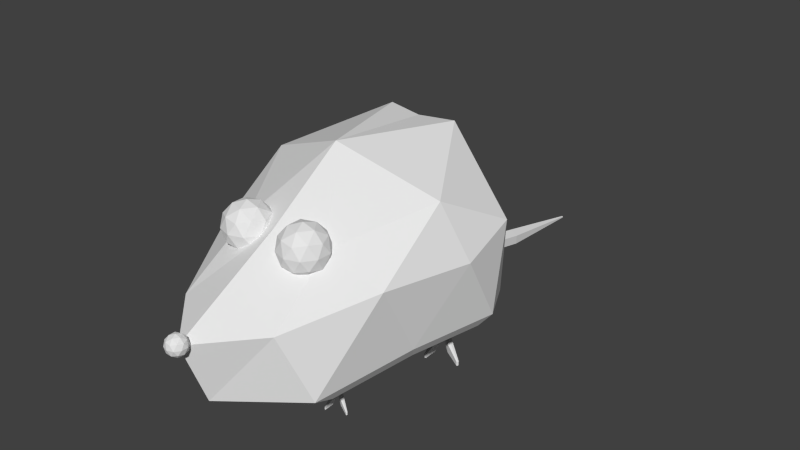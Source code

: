 # Source: Rat_2.blend  (saved by Blender 2.76.0; exported with 4.5.12 LTS)
import bpy
from mathutils import Matrix  # noqa: F401  (used for matrix-valued properties, if any)

bpy.ops.wm.read_factory_settings(use_empty=True)
scene = bpy.context.scene
scene.name = 'Scene'

# ---- collections
col_collection_1 = bpy.data.collections.new('Collection 1'); scene.collection.children.link(col_collection_1)

# ---- materials (node trees are filled in below, after node groups)
mat_material_001 = bpy.data.materials.new('Material.001')
mat_material_001.alpha_threshold = 0.0
mat_material_001.use_transparent_shadow = False
mat_material_001.roughness = 0.5

# ---- material node trees

# ---- world
world_world = bpy.data.worlds.new('World'); scene.world = world_world
world_world.color = (0.05088, 0.05088, 0.05088)
world_world.use_sun_shadow = False
world_world.sun_shadow_jitter_overblur = 0.0
world_world.cycles.sampling_method = 'MANUAL'
world_world.cycles.sample_map_resolution = 256

# ---- meshes
me_icosphere_001 = bpy.data.meshes.new('Icosphere.001')
me_icosphere_001.from_pydata([(0.1944, -0.1064, 0.07536), (0.1944, -0.09753, 0.2294), (0.2125, -0.1165, 0.07467), (0.2199, -0.1123, 0.2294), (0.2125, -0.1374, 0.07467), (0.2199, -0.1417, 0.2294), (0.1944, -0.1478, 0.07467), (0.1944, -0.1564, 0.2294), (0.1764, -0.1374, 0.07467), (0.1689, -0.1417, 0.2294), (0.1764, -0.1165, 0.07467), (0.1689, -0.1123, 0.2294), (0.278, -0.596, 0.615), (0.279, 0.86, 0.7274), (0.6178, 0.3117, 0.7002), (0.4924, 0.06184, 0.3117), (0.5997, 0.533, 0.321), (0.3871, -0.4793, 0.267), (0.4799, 0.7656, 0.3066), (0.5036, -0.1582, 0.7163), (0.6015, 0.6145, 0.7994), (0.2485, -0.2344, 0.8686), (0.4944, 0.2403, 0.9989), (0.195, 0.7316, 1.154), (0.4572, 0.09791, 0.2473), (0.5466, 0.4908, 0.2551), (0.3693, -0.3534, 0.2101), (0.4467, 0.6849, 0.2431), (0.405, 0.1508, 0.2114), (0.4709, 0.4399, 0.2171), (0.3404, -0.1813, 0.184), (0.3974, 0.5827, 0.2083), (-0.278, -0.596, 0.615), (-0.279, 0.86, 0.7274), (-0.6178, 0.3117, 0.7002), (0.0, 0.1074, 1.2), (-0.4924, 0.06184, 0.3117), (-0.5997, 0.533, 0.321), (0.0, -0.7432, 0.2452), (-0.3871, -0.4793, 0.267), (-0.4799, 0.7656, 0.3066), (0.0, 0.9041, 0.2768), (-0.5036, -0.1582, 0.7163), (-0.6015, 0.6145, 0.7994), (-0.2485, -0.2344, 0.8686), (-0.4944, 0.2403, 0.9989), (-0.195, 0.7316, 1.154), (-0.0289, -0.8548, 0.5755), (0.0, 0.1074, 1.2), (0.0, -0.7432, 0.2452), (0.0, -0.3011, 0.9182), (0.0, 0.86, 0.7048), (0.0, 0.1182, 1.187), (0.0, 0.9122, 0.2611), (0.0, 0.6994, 1.145), (-0.4572, 0.09791, 0.2473), (-0.5466, 0.4908, 0.2551), (0.0, -0.5735, 0.1919), (-0.3693, -0.3534, 0.2101), (-0.4467, 0.6849, 0.2431), (0.0, 0.8004, 0.2183), (0.0, 0.8072, 0.2052), (-0.405, 0.1508, 0.2114), (-0.4709, 0.4399, 0.2171), (0.0, -0.3432, 0.1706), (-0.3404, -0.1813, 0.184), (-0.3974, 0.5827, 0.2083), (0.0, 0.6677, 0.19), (0.0, 0.6726, 0.1804), (0.193, -0.1128, 0.06307), (0.2119, -0.119, 0.05051), (0.2125, -0.1374, 0.04305), (0.1944, -0.1478, 0.04305), (0.1764, -0.1374, 0.04305), (0.1758, -0.119, 0.05051), (0.2034, -0.1426, 0.07467), (0.2072, -0.1491, 0.2294), (0.2034, -0.1426, 0.04305), (0.2125, -0.127, 0.07467), (0.2199, -0.127, 0.2294), (0.2123, -0.1278, 0.04563), (0.1854, -0.1426, 0.07467), (0.1817, -0.1491, 0.2294), (0.1854, -0.1426, 0.04305), (0.1764, -0.127, 0.07467), (0.1689, -0.127, 0.2294), (0.1762, -0.1278, 0.04563), (0.2473, -0.1471, 0.03661), (0.2473, -0.1575, 0.03661), (0.2473, -0.1471, 0.004983), (0.2473, -0.1575, 0.004983), (0.2383, -0.1627, 0.03661), (0.2383, -0.1627, 0.004983), (0.2986, -0.1823, 0.006328), (0.2986, -0.1871, 0.006328), (0.2986, -0.1823, -0.008163), (0.2986, -0.1871, -0.008163), (0.2945, -0.1895, 0.006328), (0.2945, -0.1895, -0.008163), (0.2034, -0.1807, 0.03607), (0.1944, -0.1859, 0.03607), (0.2034, -0.1807, 0.004449), (0.1944, -0.1859, 0.004449), (0.1854, -0.1807, 0.03607), (0.1854, -0.1807, 0.004449), (0.198, -0.2238, 0.009597), (0.1944, -0.2259, 0.009597), (0.198, -0.2238, -0.00285), (0.1944, -0.2259, -0.00285), (0.1909, -0.2238, 0.009597), (0.1909, -0.2238, -0.00285), (0.1549, -0.1731, 0.05377), (0.1458, -0.1679, 0.05377), (0.1549, -0.1731, 0.02214), (0.1458, -0.1679, 0.02214), (0.1458, -0.1575, 0.05377), (0.1458, -0.1575, 0.02214), (0.1549, -0.1731, 0.05377), (0.1458, -0.1679, 0.05377), (0.1549, -0.1731, 0.02214), (0.1458, -0.1679, 0.02214), (0.1458, -0.1575, 0.05377), (0.1458, -0.1575, 0.02214), (0.108, -0.1977, 0.005494), (0.1049, -0.1959, 0.005494), (0.108, -0.1977, -0.005399), (0.1049, -0.1959, -0.005399), (0.1049, -0.1924, 0.005494), (0.1049, -0.1924, -0.005399), (-0.1878, -0.1144, 0.07536), (-0.1878, -0.1055, 0.2294), (-0.1697, -0.1246, 0.07467), (-0.1623, -0.1203, 0.2294), (-0.1697, -0.1454, 0.07467), (-0.1623, -0.1497, 0.2294), (-0.1878, -0.1558, 0.07467), (-0.1878, -0.1644, 0.2294), (-0.2058, -0.1454, 0.07467), (-0.2133, -0.1497, 0.2294), (-0.2058, -0.1246, 0.07467), (-0.2133, -0.1203, 0.2294), (-0.1892, -0.1208, 0.06307), (-0.1703, -0.127, 0.05051), (-0.1697, -0.1454, 0.04305), (-0.1878, -0.1558, 0.04305), (-0.2058, -0.1454, 0.04305), (-0.2064, -0.127, 0.05051), (-0.1788, -0.1506, 0.07467), (-0.175, -0.1571, 0.2294), (-0.1788, -0.1506, 0.04305), (-0.1697, -0.135, 0.07467), (-0.1623, -0.135, 0.2294), (-0.1699, -0.1358, 0.04563), (-0.1968, -0.1506, 0.07467), (-0.2005, -0.1571, 0.2294), (-0.1968, -0.1506, 0.04305), (-0.2058, -0.135, 0.07467), (-0.2133, -0.135, 0.2294), (-0.206, -0.1358, 0.04563), (-0.1349, -0.1551, 0.03661), (-0.1349, -0.1655, 0.03661), (-0.1349, -0.1551, 0.004983), (-0.1349, -0.1655, 0.004983), (-0.1439, -0.1707, 0.03661), (-0.1439, -0.1707, 0.004983), (-0.08361, -0.1903, 0.006328), (-0.08361, -0.1951, 0.006328), (-0.08361, -0.1903, -0.008163), (-0.08361, -0.1951, -0.008163), (-0.08774, -0.1975, 0.006328), (-0.08774, -0.1975, -0.008163), (-0.1788, -0.1887, 0.03607), (-0.1878, -0.1939, 0.03607), (-0.1788, -0.1887, 0.004449), (-0.1878, -0.1939, 0.004449), (-0.1968, -0.1887, 0.03607), (-0.1968, -0.1887, 0.004449), (-0.1842, -0.2319, 0.009597), (-0.1878, -0.2339, 0.009597), (-0.1842, -0.2319, -0.00285), (-0.1878, -0.2339, -0.00285), (-0.1913, -0.2319, 0.009597), (-0.1913, -0.2319, -0.00285), (-0.2273, -0.1811, 0.05377), (-0.2364, -0.1759, 0.05377), (-0.2273, -0.1811, 0.02214), (-0.2364, -0.1759, 0.02214), (-0.2364, -0.1655, 0.05377), (-0.2364, -0.1655, 0.02214), (-0.2273, -0.1811, 0.05377), (-0.2364, -0.1759, 0.05377), (-0.2273, -0.1811, 0.02214), (-0.2364, -0.1759, 0.02214), (-0.2364, -0.1655, 0.05377), (-0.2364, -0.1655, 0.02214), (-0.2742, -0.2057, 0.005494), (-0.2773, -0.2039, 0.005494), (-0.2742, -0.2057, -0.005399), (-0.2773, -0.2039, -0.005399), (-0.2773, -0.2004, 0.005494), (-0.2773, -0.2004, -0.005399), (0.2993, 0.5764, 0.1346), (0.2993, 0.5901, 0.3739), (0.3274, 0.5606, 0.1335), (0.3389, 0.5672, 0.3739), (0.3274, 0.5282, 0.1335), (0.3389, 0.5215, 0.3739), (0.2993, 0.512, 0.1335), (0.2993, 0.4987, 0.3739), (0.2713, 0.5282, 0.1335), (0.2597, 0.5215, 0.3739), (0.2713, 0.5606, 0.1335), (0.2597, 0.5672, 0.3739), (0.2971, 0.5664, 0.1155), (0.3265, 0.5567, 0.09598), (0.3274, 0.5282, 0.0844), (0.2993, 0.512, 0.0844), (0.2713, 0.5282, 0.0844), (0.2705, 0.5567, 0.09598), (0.3134, 0.5201, 0.1335), (0.3191, 0.5101, 0.3739), (0.3134, 0.5201, 0.0844), (0.3274, 0.5444, 0.1335), (0.3389, 0.5444, 0.3739), (0.3271, 0.543, 0.08841), (0.2853, 0.5201, 0.1335), (0.2795, 0.5101, 0.3739), (0.2853, 0.5201, 0.0844), (0.2713, 0.5444, 0.1335), (0.2597, 0.5444, 0.3739), (0.271, 0.543, 0.08841), (0.3815, 0.5132, 0.0744), (0.3815, 0.497, 0.0744), (0.3815, 0.5132, 0.02529), (0.3815, 0.497, 0.02529), (0.3674, 0.4889, 0.0744), (0.3674, 0.4889, 0.02529), (0.4611, 0.4584, 0.02738), (0.4611, 0.451, 0.02738), (0.4611, 0.4584, 0.004872), (0.4611, 0.451, 0.004872), (0.4547, 0.4473, 0.02738), (0.4547, 0.4473, 0.004872), (0.3134, 0.4609, 0.07357), (0.2993, 0.4529, 0.07357), (0.3134, 0.4609, 0.02446), (0.2993, 0.4529, 0.02446), (0.2853, 0.4609, 0.07357), (0.2853, 0.4609, 0.02446), (0.3049, 0.3939, 0.03245), (0.2993, 0.3908, 0.03245), (0.3049, 0.3939, 0.01312), (0.2993, 0.3908, 0.01312), (0.2938, 0.3939, 0.03245), (0.2938, 0.3939, 0.01312), (0.2379, 0.4727, 0.101), (0.2239, 0.4808, 0.101), (0.2379, 0.4727, 0.05193), (0.2239, 0.4808, 0.05193), (0.2239, 0.497, 0.101), (0.2239, 0.497, 0.05193), (0.2379, 0.4727, 0.101), (0.2239, 0.4808, 0.101), (0.2379, 0.4727, 0.05193), (0.2239, 0.4808, 0.05193), (0.2239, 0.497, 0.101), (0.2239, 0.497, 0.05193), (0.1652, 0.4345, 0.02608), (0.1604, 0.4373, 0.02608), (0.1652, 0.4345, 0.009164), (0.1604, 0.4373, 0.009164), (0.1604, 0.4428, 0.02608), (0.1604, 0.4428, 0.009164), (-0.2943, 0.564, 0.1346), (-0.2942, 0.5777, 0.3739), (-0.2661, 0.5481, 0.1335), (-0.2546, 0.5548, 0.3739), (-0.2661, 0.5158, 0.1335), (-0.2546, 0.5091, 0.3739), (-0.2942, 0.4996, 0.1335), (-0.2942, 0.4862, 0.3739), (-0.3222, 0.5158, 0.1335), (-0.3338, 0.5091, 0.3739), (-0.3222, 0.5481, 0.1335), (-0.3338, 0.5548, 0.3739), (-0.2964, 0.554, 0.1155), (-0.267, 0.5443, 0.09598), (-0.2661, 0.5158, 0.0844), (-0.2942, 0.4996, 0.0844), (-0.3222, 0.5158, 0.0844), (-0.3231, 0.5443, 0.09598), (-0.2802, 0.5077, 0.1335), (-0.2744, 0.4977, 0.3739), (-0.2802, 0.5077, 0.0844), (-0.2661, 0.5319, 0.1335), (-0.2546, 0.5319, 0.3739), (-0.2664, 0.5306, 0.08841), (-0.3082, 0.5077, 0.1335), (-0.314, 0.4977, 0.3739), (-0.3082, 0.5077, 0.0844), (-0.3222, 0.5319, 0.1335), (-0.3338, 0.5319, 0.3739), (-0.3225, 0.5306, 0.08841), (-0.2121, 0.5007, 0.0744), (-0.2121, 0.4845, 0.0744), (-0.2121, 0.5007, 0.02529), (-0.2121, 0.4845, 0.02529), (-0.2261, 0.4764, 0.0744), (-0.2261, 0.4764, 0.02529), (-0.1324, 0.446, 0.02738), (-0.1324, 0.4385, 0.02738), (-0.1324, 0.446, 0.004872), (-0.1324, 0.4385, 0.004872), (-0.1388, 0.4348, 0.02738), (-0.1388, 0.4348, 0.004872), (-0.2802, 0.4485, 0.07357), (-0.2942, 0.4404, 0.07357), (-0.2802, 0.4485, 0.02446), (-0.2942, 0.4404, 0.02446), (-0.3082, 0.4485, 0.07357), (-0.3082, 0.4485, 0.02446), (-0.2887, 0.3815, 0.03245), (-0.2942, 0.3783, 0.03245), (-0.2887, 0.3815, 0.01312), (-0.2942, 0.3783, 0.01312), (-0.2997, 0.3815, 0.03245), (-0.2997, 0.3815, 0.01312), (-0.3556, 0.4603, 0.101), (-0.3696, 0.4684, 0.101), (-0.3556, 0.4603, 0.05193), (-0.3696, 0.4684, 0.05193), (-0.3696, 0.4846, 0.101), (-0.3696, 0.4846, 0.05193), (-0.3556, 0.4603, 0.101), (-0.3696, 0.4684, 0.101), (-0.3556, 0.4603, 0.05193), (-0.3696, 0.4684, 0.05193), (-0.3696, 0.4846, 0.101), (-0.3696, 0.4846, 0.05193), (-0.4283, 0.4221, 0.02608), (-0.4332, 0.4248, 0.02608), (-0.4283, 0.4221, 0.009164), (-0.4332, 0.4248, 0.009164), (-0.4332, 0.4304, 0.02608), (-0.4332, 0.4304, 0.009164), (0.1712, -0.292, 0.7473), (0.2632, -0.3588, 0.8176), (0.1361, -0.4001, 0.8176), (0.05754, -0.292, 0.8176), (0.1361, -0.1839, 0.8176), (0.2632, -0.2252, 0.8176), (0.2064, -0.4001, 0.9313), (0.07925, -0.3588, 0.9313), (0.07925, -0.2252, 0.9313), (0.2064, -0.1839, 0.9313), (0.2849, -0.292, 0.9313), (0.1712, -0.292, 1.002), (0.1506, -0.3556, 0.7663), (0.2253, -0.3313, 0.7663), (0.2046, -0.3949, 0.8076), (0.2794, -0.292, 0.8076), (0.2253, -0.2527, 0.7663), (0.1044, -0.292, 0.7663), (0.08375, -0.3556, 0.8076), (0.1506, -0.2285, 0.7663), (0.08375, -0.2285, 0.8076), (0.2046, -0.1892, 0.8076), (0.2921, -0.3313, 0.8745), (0.2921, -0.2527, 0.8745), (0.1712, -0.4191, 0.8745), (0.2459, -0.3949, 0.8745), (0.05034, -0.3313, 0.8745), (0.09651, -0.3949, 0.8745), (0.09651, -0.1892, 0.8745), (0.05034, -0.2527, 0.8745), (0.2459, -0.1892, 0.8745), (0.1712, -0.1649, 0.8745), (0.2587, -0.3556, 0.9413), (0.1378, -0.3949, 0.9413), (0.0631, -0.292, 0.9413), (0.1378, -0.1892, 0.9413), (0.2587, -0.2285, 0.9413), (0.1919, -0.3556, 0.9826), (0.2381, -0.292, 0.9826), (0.1172, -0.3313, 0.9826), (0.1172, -0.2527, 0.9826), (0.1919, -0.2285, 0.9826), (-0.1732, -0.292, 0.7473), (-0.08125, -0.3588, 0.8176), (-0.2084, -0.4001, 0.8176), (-0.2869, -0.292, 0.8176), (-0.2084, -0.1839, 0.8176), (-0.08125, -0.2252, 0.8176), (-0.1381, -0.4001, 0.9313), (-0.2652, -0.3588, 0.9313), (-0.2652, -0.2252, 0.9313), (-0.1381, -0.1839, 0.9313), (-0.05954, -0.292, 0.9313), (-0.1732, -0.292, 1.002), (-0.1939, -0.3556, 0.7663), (-0.1192, -0.3313, 0.7663), (-0.1398, -0.3949, 0.8076), (-0.0651, -0.292, 0.8076), (-0.1192, -0.2527, 0.7663), (-0.2401, -0.292, 0.7663), (-0.2607, -0.3556, 0.8076), (-0.1939, -0.2285, 0.7663), (-0.2607, -0.2285, 0.8076), (-0.1398, -0.1892, 0.8076), (-0.05234, -0.3313, 0.8745), (-0.05234, -0.2527, 0.8745), (-0.1732, -0.4191, 0.8745), (-0.09851, -0.3949, 0.8745), (-0.2941, -0.3313, 0.8745), (-0.2479, -0.3949, 0.8745), (-0.2479, -0.1892, 0.8745), (-0.2941, -0.2527, 0.8745), (-0.09851, -0.1892, 0.8745), (-0.1732, -0.1649, 0.8745), (-0.08575, -0.3556, 0.9413), (-0.2066, -0.3949, 0.9413), (-0.2814, -0.292, 0.9413), (-0.2066, -0.1892, 0.9413), (-0.08575, -0.2285, 0.9413), (-0.1526, -0.3556, 0.9826), (-0.1064, -0.292, 0.9826), (-0.2273, -0.3313, 0.9826), (-0.2273, -0.2527, 0.9826), (-0.1526, -0.2285, 0.9826), (-0.01549, -0.8714, 0.5394), (0.02431, -0.9003, 0.5698), (-0.0307, -0.9182, 0.5698), (-0.06469, -0.8714, 0.5698), (-0.0307, -0.8246, 0.5698), (0.02431, -0.8424, 0.5698), (-0.0002899, -0.9182, 0.619), (-0.0553, -0.9003, 0.619), (-0.0553, -0.8424, 0.619), (-0.0002899, -0.8246, 0.619), (0.03371, -0.8714, 0.619), (-0.01549, -0.8714, 0.6494), (-0.02443, -0.8989, 0.5476), (0.007903, -0.8884, 0.5476), (-0.001034, -0.9159, 0.5655), (0.0313, -0.8714, 0.5655), (0.007903, -0.8544, 0.5476), (-0.04441, -0.8714, 0.5476), (-0.05335, -0.8989, 0.5655), (-0.02443, -0.8439, 0.5476), (-0.05335, -0.8439, 0.5655), (-0.001034, -0.8269, 0.5655), (0.03682, -0.8884, 0.5944), (0.03682, -0.8544, 0.5944), (-0.01549, -0.9264, 0.5944), (0.01684, -0.9159, 0.5944), (-0.06781, -0.8884, 0.5944), (-0.04783, -0.9159, 0.5944), (-0.04783, -0.8269, 0.5944), (-0.06781, -0.8544, 0.5944), (0.01684, -0.8269, 0.5944), (-0.01549, -0.8164, 0.5944), (0.02236, -0.8989, 0.6233), (-0.02995, -0.9159, 0.6233), (-0.06228, -0.8714, 0.6233), (-0.02995, -0.8269, 0.6233), (0.02236, -0.8439, 0.6233), (-0.006557, -0.8989, 0.6412), (0.01343, -0.8714, 0.6412), (-0.03889, -0.8884, 0.6412), (-0.03889, -0.8544, 0.6412), (-0.006557, -0.8439, 0.6412), (0.09728, 1.478, 0.1465), (0.05414, 1.478, 0.1216), (0.05414, 0.8443, 0.2273), (0.05414, 1.215, 0.1776), (0.136, 0.8443, 0.2745), (0.09728, 1.215, 0.2025), (0.136, 0.8443, 0.369), (0.09728, 1.215, 0.2523), (0.05414, 0.8443, 0.4162), (0.05414, 1.215, 0.2772), (-0.02767, 0.8443, 0.369), (0.01101, 1.215, 0.2523), (-0.02767, 0.8443, 0.2745), (0.01101, 1.215, 0.2025), (0.09728, 1.478, 0.1963), (0.05414, 1.478, 0.2212), (0.01101, 1.478, 0.1963), (0.01101, 1.478, 0.1465), (0.0588, 2.04, 0.0841), (0.05414, 2.04, 0.08141), (0.0588, 2.04, 0.08948), (0.05414, 2.04, 0.09217), (0.04948, 2.04, 0.08948), (0.04948, 2.04, 0.0841)], [], [(0, 1, 3, 2), (78, 79, 5, 4), (75, 76, 7, 6), (81, 82, 9, 8), (3, 1, 11, 85, 9, 82, 7, 76, 5, 79), (10, 11, 1, 0), (84, 85, 11, 10), (84, 10, 74, 86), (12, 19, 21), (14, 20, 22), (22, 23, 35), (22, 20, 23), (20, 13, 23), (21, 22, 35), (21, 19, 22), (19, 14, 22), (16, 20, 14), (16, 18, 20), (18, 13, 20), (17, 19, 12), (17, 15, 19), (15, 14, 19), (18, 41, 13), (38, 17, 12), (15, 16, 14), (21, 35, 48, 50), (38, 12, 47, 49), (12, 21, 50, 47), (35, 23, 54, 52), (23, 13, 51, 54), (13, 41, 53, 51), (17, 38, 57, 26), (18, 16, 25, 27), (16, 15, 24, 25), (41, 18, 27, 60), (15, 17, 26, 24), (25, 24, 28, 29), (60, 27, 31, 67), (27, 25, 29, 31), (26, 57, 64, 30), (24, 26, 30, 28), (32, 44, 42), (34, 45, 43), (45, 35, 46), (45, 46, 43), (43, 46, 33), (44, 35, 45), (44, 45, 42), (42, 45, 34), (37, 34, 43), (37, 43, 40), (40, 43, 33), (39, 32, 42), (39, 42, 36), (36, 42, 34), (40, 33, 41), (38, 32, 39), (36, 34, 37), (44, 50, 48, 35), (38, 49, 47, 32), (32, 47, 50, 44), (35, 52, 54, 46), (46, 54, 51, 33), (33, 51, 53, 41), (39, 58, 57, 38), (40, 59, 56, 37), (37, 56, 55, 36), (41, 60, 59, 40), (36, 55, 58, 39), (53, 61, 60, 41), (56, 63, 62, 55), (60, 67, 66, 59), (59, 66, 63, 56), (61, 68, 67, 60), (58, 65, 64, 57), (55, 62, 65, 58), (69, 70, 80, 71, 77, 72, 83, 73, 86, 74), (0, 2, 70, 69), (75, 6, 100, 99), (10, 0, 69, 74), (83, 81, 111, 113), (71, 80, 89, 90), (77, 71, 90, 92), (4, 5, 76, 75), (2, 78, 80, 70), (2, 3, 79, 78), (81, 83, 104, 103), (6, 7, 82, 81), (73, 83, 113, 114), (8, 9, 85, 84), (87, 88, 94, 93), (92, 90, 96, 98), (4, 75, 91, 88), (75, 77, 92, 91), (80, 78, 87, 89), (78, 4, 88, 87), (93, 94, 96, 95), (94, 97, 98, 96), (91, 92, 98, 97), (88, 91, 97, 94), (90, 89, 95, 96), (89, 87, 93, 95), (104, 102, 108, 110), (99, 100, 106, 105), (77, 75, 99, 101), (83, 72, 102, 104), (72, 77, 101, 102), (6, 81, 103, 100), (105, 106, 108, 107), (106, 109, 110, 108), (101, 99, 105, 107), (102, 101, 107, 108), (103, 104, 110, 109), (100, 103, 109, 106), (116, 114, 120, 122), (111, 112, 118, 117), (84, 86, 116, 115), (81, 8, 112, 111), (86, 73, 114, 116), (8, 84, 115, 112), (118, 121, 127, 124), (121, 122, 128, 127), (113, 111, 117, 119), (114, 113, 119, 120), (115, 116, 122, 121), (112, 115, 121, 118), (123, 124, 126, 125), (124, 127, 128, 126), (117, 118, 124, 123), (122, 120, 126, 128), (119, 117, 123, 125), (120, 119, 125, 126), (129, 130, 132, 131), (150, 151, 134, 133), (147, 148, 136, 135), (153, 154, 138, 137), (132, 130, 140, 157, 138, 154, 136, 148, 134, 151), (139, 140, 130, 129), (156, 157, 140, 139), (156, 139, 146, 158), (141, 142, 152, 143, 149, 144, 155, 145, 158, 146), (129, 131, 142, 141), (147, 135, 172, 171), (139, 129, 141, 146), (155, 153, 183, 185), (143, 152, 161, 162), (149, 143, 162, 164), (133, 134, 148, 147), (131, 150, 152, 142), (131, 132, 151, 150), (153, 155, 176, 175), (135, 136, 154, 153), (145, 155, 185, 186), (137, 138, 157, 156), (159, 160, 166, 165), (164, 162, 168, 170), (133, 147, 163, 160), (147, 149, 164, 163), (152, 150, 159, 161), (150, 133, 160, 159), (165, 166, 168, 167), (166, 169, 170, 168), (163, 164, 170, 169), (160, 163, 169, 166), (162, 161, 167, 168), (161, 159, 165, 167), (176, 174, 180, 182), (171, 172, 178, 177), (149, 147, 171, 173), (155, 144, 174, 176), (144, 149, 173, 174), (135, 153, 175, 172), (177, 178, 180, 179), (178, 181, 182, 180), (173, 171, 177, 179), (174, 173, 179, 180), (175, 176, 182, 181), (172, 175, 181, 178), (188, 186, 192, 194), (183, 184, 190, 189), (156, 158, 188, 187), (153, 137, 184, 183), (158, 145, 186, 188), (137, 156, 187, 184), (190, 193, 199, 196), (193, 194, 200, 199), (185, 183, 189, 191), (186, 185, 191, 192), (187, 188, 194, 193), (184, 187, 193, 190), (195, 196, 198, 197), (196, 199, 200, 198), (189, 190, 196, 195), (194, 192, 198, 200), (191, 189, 195, 197), (192, 191, 197, 198), (201, 202, 204, 203), (222, 223, 206, 205), (219, 220, 208, 207), (225, 226, 210, 209), (204, 202, 212, 229, 210, 226, 208, 220, 206, 223), (211, 212, 202, 201), (228, 229, 212, 211), (228, 211, 218, 230), (213, 214, 224, 215, 221, 216, 227, 217, 230, 218), (201, 203, 214, 213), (219, 207, 244, 243), (211, 201, 213, 218), (227, 225, 255, 257), (215, 224, 233, 234), (221, 215, 234, 236), (205, 206, 220, 219), (203, 222, 224, 214), (203, 204, 223, 222), (225, 227, 248, 247), (207, 208, 226, 225), (217, 227, 257, 258), (209, 210, 229, 228), (231, 232, 238, 237), (236, 234, 240, 242), (205, 219, 235, 232), (219, 221, 236, 235), (224, 222, 231, 233), (222, 205, 232, 231), (237, 238, 240, 239), (238, 241, 242, 240), (235, 236, 242, 241), (232, 235, 241, 238), (234, 233, 239, 240), (233, 231, 237, 239), (248, 246, 252, 254), (243, 244, 250, 249), (221, 219, 243, 245), (227, 216, 246, 248), (216, 221, 245, 246), (207, 225, 247, 244), (249, 250, 252, 251), (250, 253, 254, 252), (245, 243, 249, 251), (246, 245, 251, 252), (247, 248, 254, 253), (244, 247, 253, 250), (260, 258, 264, 266), (255, 256, 262, 261), (228, 230, 260, 259), (225, 209, 256, 255), (230, 217, 258, 260), (209, 228, 259, 256), (262, 265, 271, 268), (265, 266, 272, 271), (257, 255, 261, 263), (258, 257, 263, 264), (259, 260, 266, 265), (256, 259, 265, 262), (267, 268, 270, 269), (268, 271, 272, 270), (261, 262, 268, 267), (266, 264, 270, 272), (263, 261, 267, 269), (264, 263, 269, 270), (273, 274, 276, 275), (294, 295, 278, 277), (291, 292, 280, 279), (297, 298, 282, 281), (276, 274, 284, 301, 282, 298, 280, 292, 278, 295), (283, 284, 274, 273), (300, 301, 284, 283), (300, 283, 290, 302), (285, 286, 296, 287, 293, 288, 299, 289, 302, 290), (273, 275, 286, 285), (291, 279, 316, 315), (283, 273, 285, 290), (299, 297, 327, 329), (287, 296, 305, 306), (293, 287, 306, 308), (277, 278, 292, 291), (275, 294, 296, 286), (275, 276, 295, 294), (297, 299, 320, 319), (279, 280, 298, 297), (289, 299, 329, 330), (281, 282, 301, 300), (303, 304, 310, 309), (308, 306, 312, 314), (277, 291, 307, 304), (291, 293, 308, 307), (296, 294, 303, 305), (294, 277, 304, 303), (309, 310, 312, 311), (310, 313, 314, 312), (307, 308, 314, 313), (304, 307, 313, 310), (306, 305, 311, 312), (305, 303, 309, 311), (320, 318, 324, 326), (315, 316, 322, 321), (293, 291, 315, 317), (299, 288, 318, 320), (288, 293, 317, 318), (279, 297, 319, 316), (321, 322, 324, 323), (322, 325, 326, 324), (317, 315, 321, 323), (318, 317, 323, 324), (319, 320, 326, 325), (316, 319, 325, 322), (332, 330, 336, 338), (327, 328, 334, 333), (300, 302, 332, 331), (297, 281, 328, 327), (302, 289, 330, 332), (281, 300, 331, 328), (334, 337, 343, 340), (337, 338, 344, 343), (329, 327, 333, 335), (330, 329, 335, 336), (331, 332, 338, 337), (328, 331, 337, 334), (339, 340, 342, 341), (340, 343, 344, 342), (333, 334, 340, 339), (338, 336, 342, 344), (335, 333, 339, 341), (336, 335, 341, 342), (345, 358, 357), (346, 358, 360), (345, 357, 362), (345, 362, 364), (345, 364, 361), (346, 360, 367), (347, 359, 369), (348, 363, 371), (349, 365, 373), (350, 366, 375), (346, 367, 370), (347, 369, 372), (348, 371, 374), (349, 373, 376), (350, 375, 368), (351, 377, 382), (352, 378, 384), (353, 379, 385), (354, 380, 386), (355, 381, 383), (383, 386, 356), (383, 381, 386), (381, 354, 386), (386, 385, 356), (386, 380, 385), (380, 353, 385), (385, 384, 356), (385, 379, 384), (379, 352, 384), (384, 382, 356), (384, 378, 382), (378, 351, 382), (382, 383, 356), (382, 377, 383), (377, 355, 383), (368, 381, 355), (368, 375, 381), (375, 354, 381), (376, 380, 354), (376, 373, 380), (373, 353, 380), (374, 379, 353), (374, 371, 379), (371, 352, 379), (372, 378, 352), (372, 369, 378), (369, 351, 378), (370, 377, 351), (370, 367, 377), (367, 355, 377), (375, 376, 354), (375, 366, 376), (366, 349, 376), (373, 374, 353), (373, 365, 374), (365, 348, 374), (371, 372, 352), (371, 363, 372), (363, 347, 372), (369, 370, 351), (369, 359, 370), (359, 346, 370), (367, 368, 355), (367, 360, 368), (360, 350, 368), (361, 366, 350), (361, 364, 366), (364, 349, 366), (364, 365, 349), (364, 362, 365), (362, 348, 365), (362, 363, 348), (362, 357, 363), (357, 347, 363), (360, 361, 350), (360, 358, 361), (358, 345, 361), (357, 359, 347), (357, 358, 359), (358, 346, 359), (387, 400, 399), (388, 400, 402), (387, 399, 404), (387, 404, 406), (387, 406, 403), (388, 402, 409), (389, 401, 411), (390, 405, 413), (391, 407, 415), (392, 408, 417), (388, 409, 412), (389, 411, 414), (390, 413, 416), (391, 415, 418), (392, 417, 410), (393, 419, 424), (394, 420, 426), (395, 421, 427), (396, 422, 428), (397, 423, 425), (425, 428, 398), (425, 423, 428), (423, 396, 428), (428, 427, 398), (428, 422, 427), (422, 395, 427), (427, 426, 398), (427, 421, 426), (421, 394, 426), (426, 424, 398), (426, 420, 424), (420, 393, 424), (424, 425, 398), (424, 419, 425), (419, 397, 425), (410, 423, 397), (410, 417, 423), (417, 396, 423), (418, 422, 396), (418, 415, 422), (415, 395, 422), (416, 421, 395), (416, 413, 421), (413, 394, 421), (414, 420, 394), (414, 411, 420), (411, 393, 420), (412, 419, 393), (412, 409, 419), (409, 397, 419), (417, 418, 396), (417, 408, 418), (408, 391, 418), (415, 416, 395), (415, 407, 416), (407, 390, 416), (413, 414, 394), (413, 405, 414), (405, 389, 414), (411, 412, 393), (411, 401, 412), (401, 388, 412), (409, 410, 397), (409, 402, 410), (402, 392, 410), (403, 408, 392), (403, 406, 408), (406, 391, 408), (406, 407, 391), (406, 404, 407), (404, 390, 407), (404, 405, 390), (404, 399, 405), (399, 389, 405), (402, 403, 392), (402, 400, 403), (400, 387, 403), (399, 401, 389), (399, 400, 401), (400, 388, 401), (429, 442, 441), (430, 442, 444), (429, 441, 446), (429, 446, 448), (429, 448, 445), (430, 444, 451), (431, 443, 453), (432, 447, 455), (433, 449, 457), (434, 450, 459), (430, 451, 454), (431, 453, 456), (432, 455, 458), (433, 457, 460), (434, 459, 452), (435, 461, 466), (436, 462, 468), (437, 463, 469), (438, 464, 470), (439, 465, 467), (467, 470, 440), (467, 465, 470), (465, 438, 470), (470, 469, 440), (470, 464, 469), (464, 437, 469), (469, 468, 440), (469, 463, 468), (463, 436, 468), (468, 466, 440), (468, 462, 466), (462, 435, 466), (466, 467, 440), (466, 461, 467), (461, 439, 467), (452, 465, 439), (452, 459, 465), (459, 438, 465), (460, 464, 438), (460, 457, 464), (457, 437, 464), (458, 463, 437), (458, 455, 463), (455, 436, 463), (456, 462, 436), (456, 453, 462), (453, 435, 462), (454, 461, 435), (454, 451, 461), (451, 439, 461), (459, 460, 438), (459, 450, 460), (450, 433, 460), (457, 458, 437), (457, 449, 458), (449, 432, 458), (455, 456, 436), (455, 447, 456), (447, 431, 456), (453, 454, 435), (453, 443, 454), (443, 430, 454), (451, 452, 439), (451, 444, 452), (444, 434, 452), (445, 450, 434), (445, 448, 450), (448, 433, 450), (448, 449, 433), (448, 446, 449), (446, 432, 449), (446, 447, 432), (446, 441, 447), (441, 431, 447), (444, 445, 434), (444, 442, 445), (442, 429, 445), (441, 443, 431), (441, 442, 443), (442, 430, 443), (486, 485, 491, 492), (474, 484, 488, 472), (473, 474, 476, 475), (485, 471, 489, 491), (478, 476, 471, 485), (475, 476, 478, 477), (489, 490, 494, 493, 492, 491), (484, 482, 487, 488), (477, 478, 480, 479), (480, 478, 485, 486), (487, 486, 492, 493), (479, 480, 482, 481), (482, 480, 486, 487), (483, 484, 474, 473), (481, 482, 484, 483), (488, 487, 493, 494), (476, 474, 472, 471), (473, 475, 477, 479, 481, 483), (471, 472, 490, 489), (472, 488, 494, 490)])
_uv = me_icosphere_001.uv_layers.new(name='UVMap')
_uv.uv.foreach_set('vector', [0.4546, 0.9534, 0.4524, 0.909, 0.461, 0.9089, 0.4607, 0.9535, 0.5762, 0.9168, 0.5759, 0.9595, 0.5716, 0.9595, 0.5732, 0.9168, 0.3837, 0.9546, 0.3816, 0.9093, 0.3857, 0.9089, 0.3867, 0.9543, 0.3889, 0.9546, 0.3889, 0.9093, 0.3922, 0.9096, 0.3912, 0.9548, 0.2326, 0.9551, 0.2397, 0.9524, 0.2468, 0.9574, 0.2468, 0.9612, 0.2468, 0.965, 0.2432, 0.9664, 0.2397, 0.9677, 0.2361, 0.9652, 0.2326, 0.9628, 0.2326, 0.9589, 0.8142, 0.8907, 0.8199, 0.9351, 0.8154, 0.9369, 0.8112, 0.8922, 0.8173, 0.8903, 0.8242, 0.9344, 0.8199, 0.9351, 0.8142, 0.8907, 0.8173, 0.8903, 0.8142, 0.8907, 0.8139, 0.8836, 0.8162, 0.8819, 0.3275, 0.1187, 0.3275, 0.2659, 0.2519, 0.2243, 0.675, 0.7353, 0.6601, 0.8264, 0.6067, 0.7206, 0.2494, 0.3858, 0.1094, 0.4762, 0.1142, 0.3006, 0.2494, 0.3858, 0.2675, 0.475, 0.1094, 0.4762, 0.008825, 0.7004, 0.1148, 0.6423, 0.1561, 0.7668, 0.2519, 0.2243, 0.2494, 0.3858, 0.1142, 0.3006, 0.2519, 0.2243, 0.3275, 0.2659, 0.2494, 0.3858, 0.6686, 0.5963, 0.675, 0.7353, 0.6067, 0.7206, 0.7862, 0.7892, 0.6601, 0.8264, 0.675, 0.7353, 0.7862, 0.7892, 0.8114, 0.8548, 0.6601, 0.8264, 0.01522, 0.5447, 0.1148, 0.6423, 0.008825, 0.7004, 0.7923, 0.4878, 0.6686, 0.5963, 0.7076, 0.4614, 0.7923, 0.4878, 0.7858, 0.6492, 0.6686, 0.5963, 0.7858, 0.6492, 0.675, 0.7353, 0.6686, 0.5963, 0.01522, 0.5447, 0.1492, 0.4992, 0.1148, 0.6423, 0.8212, 0.1364, 0.8159, 0.008832, 0.9222, 0.04443, 0.7858, 0.6492, 0.7862, 0.7892, 0.675, 0.7353, 0.2519, 0.2243, 0.1142, 0.3006, 0.1142, 0.3006, 0.1909, 0.177, 0.8212, 0.1364, 0.9222, 0.04443, 0.9222, 0.1487, 0.8212, 0.1364, 0.3275, 0.1187, 0.2519, 0.2243, 0.1909, 0.177, 0.2825, 0.008832, 0.1142, 0.3006, 0.1094, 0.4762, 0.06611, 0.44, 0.115, 0.3021, 0.1561, 0.7668, 0.1148, 0.6423, 0.1814, 0.6213, 0.1989, 0.7569, 0.1148, 0.6423, 0.1492, 0.4992, 0.1489, 0.4941, 0.1814, 0.6213, 0.4502, 0.06052, 0.5774, 0.008832, 0.5666, 0.04658, 0.4472, 0.08728, 0.8114, 0.8548, 0.7862, 0.7892, 0.8086, 0.7741, 0.8297, 0.8288, 0.7862, 0.7892, 0.7858, 0.6492, 0.8083, 0.6574, 0.8086, 0.7741, 0.4774, 0.4437, 0.348, 0.3863, 0.362, 0.359, 0.4833, 0.4093, 0.7858, 0.6492, 0.7923, 0.4878, 0.8138, 0.5227, 0.8083, 0.6574, 0.8086, 0.7741, 0.8083, 0.6574, 0.8256, 0.6709, 0.8259, 0.7568, 0.4833, 0.4093, 0.362, 0.359, 0.3821, 0.3305, 0.4911, 0.3711, 0.362, 0.359, 0.3451, 0.3046, 0.3697, 0.2904, 0.3821, 0.3305, 0.4472, 0.08728, 0.5666, 0.04658, 0.5525, 0.1042, 0.4448, 0.1306, 0.8083, 0.6574, 0.8138, 0.5227, 0.8297, 0.5719, 0.8256, 0.6709, 0.1922, 0.0399, 0.131, 0.1538, 0.08247, 0.1231, 0.4958, 0.7163, 0.589, 0.7318, 0.4906, 0.81, 0.008825, 0.2456, 0.1142, 0.3006, 0.01447, 0.4209, 0.589, 0.7318, 0.589, 0.8913, 0.4906, 0.81, 0.4906, 0.81, 0.589, 0.8913, 0.4565, 0.8792, 0.131, 0.1538, 0.1142, 0.3006, 0.008825, 0.2456, 0.131, 0.1538, 0.008825, 0.2456, 0.08247, 0.1231, 0.5551, 0.5929, 0.589, 0.7318, 0.4958, 0.7163, 0.3698, 0.7376, 0.4958, 0.7163, 0.4906, 0.81, 0.3698, 0.7376, 0.4906, 0.81, 0.3451, 0.8033, 0.3451, 0.8033, 0.4906, 0.81, 0.4565, 0.8792, 0.4722, 0.4614, 0.5832, 0.4692, 0.5551, 0.5929, 0.4722, 0.4614, 0.5551, 0.5929, 0.422, 0.611, 0.422, 0.611, 0.5551, 0.5929, 0.4958, 0.7163, 0.2511, 0.4939, 0.252, 0.6128, 0.1492, 0.4992, 0.008825, 0.8649, 0.09965, 0.7845, 0.09965, 0.8946, 0.422, 0.611, 0.4958, 0.7163, 0.3698, 0.7376, 0.131, 0.1538, 0.1909, 0.177, 0.1142, 0.3006, 0.1142, 0.3006, 0.1844, 0.8871, 0.1844, 0.8871, 0.1173, 0.812, 0.1844, 0.7845, 0.1922, 0.0399, 0.2825, 0.008832, 0.1909, 0.177, 0.131, 0.1538, 0.1142, 0.3006, 0.115, 0.3021, 0.06611, 0.44, 0.01447, 0.4209, 0.252, 0.7462, 0.1989, 0.7569, 0.1814, 0.6213, 0.252, 0.6128, 0.252, 0.6128, 0.1814, 0.6213, 0.1489, 0.4941, 0.1492, 0.4992, 0.6729, 0.1007, 0.6596, 0.1256, 0.5666, 0.04658, 0.5774, 0.008832, 0.6241, 0.4361, 0.619, 0.4054, 0.6596, 0.3613, 0.6729, 0.3832, 0.3698, 0.7376, 0.3584, 0.7208, 0.402, 0.6151, 0.422, 0.611, 0.4774, 0.4437, 0.4833, 0.4093, 0.619, 0.4054, 0.6241, 0.4361, 0.422, 0.611, 0.402, 0.6151, 0.4438, 0.4904, 0.4722, 0.4614, 0.9547, 0.3192, 0.9499, 0.2847, 0.9542, 0.2841, 0.9598, 0.3185, 0.6596, 0.3613, 0.6406, 0.3393, 0.6393, 0.2595, 0.6577, 0.2529, 0.4833, 0.4093, 0.4911, 0.3711, 0.6107, 0.3717, 0.619, 0.4054, 0.619, 0.4054, 0.6107, 0.3717, 0.6406, 0.3393, 0.6596, 0.3613, 0.9499, 0.2847, 0.9567, 0.2451, 0.9598, 0.2447, 0.9542, 0.2841, 0.6596, 0.1256, 0.6406, 0.1659, 0.5525, 0.1042, 0.5666, 0.04658, 0.6577, 0.2529, 0.6393, 0.2595, 0.6406, 0.1659, 0.6596, 0.1256, 0.7179, 0.3935, 0.7196, 0.3999, 0.7176, 0.402, 0.7155, 0.404, 0.7126, 0.403, 0.7098, 0.402, 0.709, 0.3992, 0.7082, 0.3964, 0.7103, 0.3944, 0.7124, 0.3922, 0.4546, 0.9534, 0.4607, 0.9535, 0.461, 0.9604, 0.4553, 0.9567, 0.9663, 0.4129, 0.9691, 0.414, 0.9691, 0.4293, 0.9663, 0.4282, 0.7146, 0.3894, 0.7203, 0.3913, 0.7179, 0.3935, 0.7124, 0.3922, 0.3535, 0.9843, 0.3451, 0.9882, 0.3451, 0.9764, 0.3535, 0.9725, 0.7155, 0.404, 0.7176, 0.402, 0.718, 0.4171, 0.7159, 0.4189, 0.7126, 0.403, 0.7155, 0.404, 0.7159, 0.4189, 0.713, 0.4179, 0.3808, 0.9548, 0.3775, 0.9096, 0.3816, 0.9093, 0.3837, 0.9546, 0.5793, 0.9168, 0.5762, 0.9168, 0.576, 0.9089, 0.5786, 0.9102, 0.5793, 0.9168, 0.5803, 0.9595, 0.5759, 0.9595, 0.5762, 0.9168, 0.9755, 0.3948, 0.9682, 0.3891, 0.9663, 0.3734, 0.9735, 0.3791, 0.3867, 0.9543, 0.3857, 0.9089, 0.3889, 0.9093, 0.3889, 0.9546, 0.7082, 0.3964, 0.709, 0.3992, 0.6952, 0.4003, 0.6945, 0.3975, 0.8203, 0.8898, 0.8285, 0.9338, 0.8242, 0.9344, 0.8173, 0.8903, 0.9789, 0.7963, 0.9766, 0.7948, 0.978, 0.7753, 0.979, 0.776, 0.713, 0.4179, 0.7159, 0.4189, 0.7194, 0.4364, 0.718, 0.4359, 0.9767, 0.8107, 0.9739, 0.8119, 0.9738, 0.796, 0.9766, 0.7948, 0.7205, 0.9759, 0.7129, 0.9706, 0.7098, 0.9578, 0.7174, 0.963, 0.9613, 0.6182, 0.9683, 0.6135, 0.9655, 0.6295, 0.9578, 0.6345, 0.979, 0.8121, 0.9767, 0.8107, 0.9766, 0.7948, 0.9789, 0.7963, 0.9738, 0.06337, 0.9752, 0.06336, 0.9752, 0.06727, 0.9738, 0.06728, 0.7205, 0.9459, 0.7198, 0.947, 0.7163, 0.9447, 0.717, 0.9435, 0.7174, 0.963, 0.7098, 0.9578, 0.7163, 0.9447, 0.7198, 0.947, 0.9766, 0.7948, 0.9738, 0.796, 0.9767, 0.7758, 0.978, 0.7753, 0.7159, 0.4189, 0.718, 0.4171, 0.7203, 0.4355, 0.7194, 0.4364, 0.9578, 0.6345, 0.9655, 0.6295, 0.9683, 0.6495, 0.9647, 0.6519, 0.6987, 0.4099, 0.6994, 0.4128, 0.6908, 0.4206, 0.6905, 0.4194, 0.9663, 0.4282, 0.9691, 0.4293, 0.97, 0.4434, 0.9689, 0.443, 0.7751, 0.9506, 0.7819, 0.9454, 0.7804, 0.9606, 0.7736, 0.9658, 0.709, 0.3992, 0.7098, 0.402, 0.6994, 0.4128, 0.6987, 0.4099, 0.7098, 0.402, 0.7126, 0.403, 0.7023, 0.4138, 0.6994, 0.4128, 0.9691, 0.414, 0.9713, 0.4124, 0.9713, 0.4278, 0.9691, 0.4293, 0.952, 0.3405, 0.9508, 0.3406, 0.9508, 0.337, 0.952, 0.3369, 0.9508, 0.3406, 0.9499, 0.3405, 0.9499, 0.3368, 0.9508, 0.337, 0.7736, 0.9658, 0.7804, 0.9606, 0.7819, 0.9754, 0.7793, 0.9775, 0.6994, 0.4128, 0.7023, 0.4138, 0.6919, 0.4209, 0.6908, 0.4206, 0.9735, 0.3791, 0.9663, 0.3734, 0.9726, 0.3624, 0.9755, 0.3646, 0.9691, 0.4293, 0.9713, 0.4278, 0.9709, 0.4428, 0.97, 0.4434, 0.0, 0.0, 0.0, 0.0, 0.0, 0.0, 0.0, 0.0, 0.0, 0.0, 0.0, 0.0, 0.0, 0.0, 0.0, 0.0, 0.8173, 0.8903, 0.8162, 0.8819, 0.824, 0.8724, 0.8254, 0.8815, 0.5453, 0.9772, 0.548, 0.9775, 0.548, 0.9912, 0.5453, 0.9908, 0.3102, 0.9736, 0.3118, 0.976, 0.3118, 0.989, 0.3096, 0.9868, 0.8203, 0.8898, 0.8173, 0.8903, 0.8254, 0.8815, 0.8285, 0.8811, 0.9654, 0.98, 0.9627, 0.9814, 0.9644, 0.9623, 0.9654, 0.9618, 0.9627, 0.9814, 0.9582, 0.9734, 0.9629, 0.9596, 0.9644, 0.9623, 0.0, 0.0, 0.0, 0.0, 0.0, 0.0, 0.0, 0.0, 0.0, 0.0, 0.0, 0.0, 0.0, 0.0, 0.0, 0.0, 0.0, 0.0, 0.0, 0.0, 0.0, 0.0, 0.0, 0.0, 0.0, 0.0, 0.0, 0.0, 0.0, 0.0, 0.0, 0.0, 0.8177, 0.9746, 0.8182, 0.9753, 0.8158, 0.9774, 0.8153, 0.9767, 0.9654, 0.9618, 0.9644, 0.9623, 0.9629, 0.9596, 0.9638, 0.9591, 0.1719, 0.9727, 0.1745, 0.9728, 0.1745, 0.9896, 0.1736, 0.9896, 0.2719, 0.9903, 0.2696, 0.9883, 0.2711, 0.9736, 0.2719, 0.9743, 0.8112, 0.9605, 0.8182, 0.9545, 0.8177, 0.9746, 0.8153, 0.9767, 0.3775, 0.9737, 0.3801, 0.9725, 0.3801, 0.989, 0.3792, 0.9894, 0.4858, 0.916, 0.4874, 0.9604, 0.4787, 0.9604, 0.4797, 0.9158, 0.5499, 0.9168, 0.5496, 0.9595, 0.5453, 0.9595, 0.5469, 0.9168, 0.3514, 0.9546, 0.3493, 0.9093, 0.3534, 0.9089, 0.3543, 0.9543, 0.3566, 0.9546, 0.3566, 0.9093, 0.3598, 0.9096, 0.3589, 0.9548, 0.07462, 0.9658, 0.07462, 0.9582, 0.08179, 0.9533, 0.08538, 0.9547, 0.08896, 0.956, 0.08896, 0.9598, 0.08896, 0.9636, 0.08538, 0.9661, 0.08179, 0.9685, 0.07821, 0.9671, 0.9344, 0.3807, 0.9401, 0.425, 0.9356, 0.4268, 0.9313, 0.3821, 0.9374, 0.3802, 0.9443, 0.4244, 0.9401, 0.425, 0.9344, 0.3807, 0.9374, 0.3802, 0.9344, 0.3807, 0.9341, 0.3736, 0.9364, 0.3718, 0.7821, 0.396, 0.7838, 0.4024, 0.7818, 0.4045, 0.7797, 0.4065, 0.7768, 0.4055, 0.7739, 0.4045, 0.7732, 0.4017, 0.7724, 0.3989, 0.7745, 0.3969, 0.7765, 0.3948, 0.4858, 0.916, 0.4797, 0.9158, 0.4794, 0.9089, 0.4851, 0.9128, 0.9822, 0.7329, 0.9793, 0.7318, 0.9793, 0.7165, 0.9822, 0.7176, 0.7787, 0.3919, 0.7845, 0.3938, 0.7821, 0.396, 0.7765, 0.3948, 0.8557, 0.9815, 0.8473, 0.9854, 0.8473, 0.9736, 0.8557, 0.9697, 0.7797, 0.4065, 0.7818, 0.4045, 0.7822, 0.4196, 0.7801, 0.4214, 0.7768, 0.4055, 0.7797, 0.4065, 0.7801, 0.4214, 0.7772, 0.4204, 0.3485, 0.9548, 0.3451, 0.9096, 0.3493, 0.9093, 0.3514, 0.9546, 0.553, 0.9168, 0.5499, 0.9168, 0.5497, 0.9089, 0.5523, 0.9102, 0.553, 0.9168, 0.554, 0.9595, 0.5496, 0.9595, 0.5499, 0.9168, 0.756, 0.9778, 0.7487, 0.9722, 0.7468, 0.9565, 0.754, 0.9621, 0.3543, 0.9543, 0.3534, 0.9089, 0.3566, 0.9093, 0.3566, 0.9546, 0.7724, 0.3989, 0.7732, 0.4017, 0.7594, 0.4028, 0.7586, 0.4, 0.9405, 0.3798, 0.9486, 0.4237, 0.9443, 0.4244, 0.9374, 0.3802, 0.9789, 0.02981, 0.9766, 0.02835, 0.978, 0.008832, 0.979, 0.009501, 0.7772, 0.4204, 0.7801, 0.4214, 0.7835, 0.4389, 0.7822, 0.4384, 0.9767, 0.04423, 0.9739, 0.04541, 0.9738, 0.02952, 0.9766, 0.02835, 0.6922, 0.9759, 0.6846, 0.9706, 0.6815, 0.9578, 0.689, 0.963, 0.888, 0.9298, 0.895, 0.9251, 0.8922, 0.9411, 0.8845, 0.9462, 0.979, 0.04569, 0.9767, 0.04423, 0.9766, 0.02835, 0.9789, 0.02981, 0.9732, 0.1396, 0.9718, 0.1397, 0.9718, 0.1357, 0.9732, 0.1357, 0.6922, 0.9459, 0.6915, 0.947, 0.688, 0.9447, 0.6887, 0.9435, 0.689, 0.963, 0.6815, 0.9578, 0.688, 0.9447, 0.6915, 0.947, 0.9766, 0.02835, 0.9738, 0.02952, 0.9767, 0.00937, 0.978, 0.008832, 0.7801, 0.4214, 0.7822, 0.4196, 0.7845, 0.438, 0.7835, 0.4389, 0.8845, 0.9462, 0.8922, 0.9411, 0.895, 0.9612, 0.8915, 0.9635, 0.7628, 0.4125, 0.7636, 0.4153, 0.755, 0.4231, 0.7547, 0.422, 0.9822, 0.7176, 0.9793, 0.7165, 0.9784, 0.7024, 0.9796, 0.7028, 0.9733, 0.0912, 0.9801, 0.08606, 0.9786, 0.1012, 0.9718, 0.1064, 0.7732, 0.4017, 0.7739, 0.4045, 0.7636, 0.4153, 0.7628, 0.4125, 0.7739, 0.4045, 0.7768, 0.4055, 0.7665, 0.4163, 0.7636, 0.4153, 0.9793, 0.7318, 0.9771, 0.7334, 0.9771, 0.718, 0.9793, 0.7165, 0.9648, 0.2189, 0.966, 0.2188, 0.966, 0.2224, 0.9648, 0.2225, 0.966, 0.2188, 0.9668, 0.2189, 0.9668, 0.2225, 0.966, 0.2224, 0.9718, 0.1064, 0.9786, 0.1012, 0.9801, 0.116, 0.9774, 0.1181, 0.7636, 0.4153, 0.7665, 0.4163, 0.7561, 0.4235, 0.755, 0.4231, 0.754, 0.9621, 0.7468, 0.9565, 0.7531, 0.9454, 0.756, 0.9477, 0.9793, 0.7165, 0.9771, 0.718, 0.9776, 0.703, 0.9784, 0.7024, 0.0, 0.0, 0.0, 0.0, 0.0, 0.0, 0.0, 0.0, 0.0, 0.0, 0.0, 0.0, 0.0, 0.0, 0.0, 0.0, 0.9374, 0.3802, 0.9364, 0.3718, 0.9442, 0.3624, 0.9456, 0.3715, 0.9605, 0.6835, 0.9578, 0.6832, 0.9578, 0.6695, 0.9605, 0.6699, 0.9897, 0.4124, 0.9912, 0.4149, 0.9912, 0.4278, 0.989, 0.4257, 0.9405, 0.3798, 0.9374, 0.3802, 0.9456, 0.3715, 0.9486, 0.371, 0.01599, 0.9771, 0.01331, 0.9786, 0.01507, 0.9595, 0.01599, 0.959, 0.01331, 0.9786, 0.008825, 0.9705, 0.01352, 0.9567, 0.01507, 0.9595, 0.0, 0.0, 0.0, 0.0, 0.0, 0.0, 0.0, 0.0, 0.0, 0.0, 0.0, 0.0, 0.0, 0.0, 0.0, 0.0, 0.0, 0.0, 0.0, 0.0, 0.0, 0.0, 0.0, 0.0, 0.0, 0.0, 0.0, 0.0, 0.0, 0.0, 0.0, 0.0, 0.5116, 0.9741, 0.512, 0.9747, 0.5096, 0.9768, 0.5092, 0.9761, 0.01599, 0.959, 0.01507, 0.9595, 0.01352, 0.9567, 0.01445, 0.9562, 0.1515, 0.9727, 0.1542, 0.9728, 0.1542, 0.9896, 0.1533, 0.9896, 0.2919, 0.9903, 0.2896, 0.9883, 0.2911, 0.9736, 0.2919, 0.9743, 0.505, 0.9599, 0.512, 0.954, 0.5116, 0.9741, 0.5092, 0.9761, 0.1173, 0.9739, 0.12, 0.9727, 0.12, 0.9892, 0.119, 0.9896, 0.3163, 0.6606, 0.3129, 0.5917, 0.3264, 0.5915, 0.3258, 0.6608, 0.3201, 0.7014, 0.3197, 0.7678, 0.3129, 0.7678, 0.3154, 0.7014, 0.9271, 0.6844, 0.9237, 0.614, 0.9301, 0.6135, 0.9316, 0.684, 0.9352, 0.6844, 0.9351, 0.614, 0.9401, 0.6146, 0.9387, 0.6847, 0.9177, 0.9467, 0.9288, 0.9425, 0.9398, 0.9502, 0.9398, 0.9561, 0.9398, 0.9621, 0.9343, 0.9642, 0.9288, 0.9663, 0.9232, 0.9624, 0.9177, 0.9586, 0.9177, 0.9526, 0.9102, 0.273, 0.919, 0.3419, 0.912, 0.3447, 0.9054, 0.2753, 0.9149, 0.2724, 0.9256, 0.3409, 0.919, 0.3419, 0.9102, 0.273, 0.9149, 0.2724, 0.9102, 0.273, 0.9097, 0.2621, 0.9133, 0.2593, 0.2446, 0.7909, 0.2472, 0.8008, 0.2441, 0.8041, 0.2408, 0.8072, 0.2364, 0.8057, 0.2319, 0.8041, 0.2307, 0.7998, 0.2295, 0.7954, 0.2328, 0.7923, 0.2359, 0.789, 0.3163, 0.6606, 0.3258, 0.6608, 0.3264, 0.6716, 0.3174, 0.6657, 0.9594, 0.7498, 0.955, 0.7481, 0.955, 0.7242, 0.9594, 0.7259, 0.2394, 0.7845, 0.2483, 0.7875, 0.2446, 0.7909, 0.2359, 0.789, 0.2149, 0.9707, 0.202, 0.9768, 0.202, 0.9585, 0.2149, 0.9524, 0.2408, 0.8072, 0.2441, 0.8041, 0.2447, 0.8276, 0.2415, 0.8304, 0.2364, 0.8057, 0.2408, 0.8072, 0.2415, 0.8304, 0.237, 0.8288, 0.9226, 0.6847, 0.9173, 0.6146, 0.9237, 0.614, 0.9271, 0.6844, 0.3249, 0.7014, 0.3201, 0.7014, 0.3198, 0.6892, 0.3238, 0.6912, 0.3249, 0.7014, 0.3264, 0.7678, 0.3197, 0.7678, 0.3201, 0.7014, 0.9541, 0.1363, 0.9429, 0.1276, 0.9399, 0.1032, 0.9511, 0.112, 0.9316, 0.684, 0.9301, 0.6135, 0.9351, 0.614, 0.9352, 0.6844, 0.2295, 0.7954, 0.2307, 0.7998, 0.2093, 0.8015, 0.2082, 0.7971, 0.9196, 0.2717, 0.9323, 0.3399, 0.9256, 0.3409, 0.9149, 0.2724, 0.9617, 0.494, 0.9581, 0.4917, 0.9602, 0.4614, 0.9618, 0.4624, 0.237, 0.8288, 0.2415, 0.8304, 0.2468, 0.8575, 0.2448, 0.8568, 0.9583, 0.5164, 0.9539, 0.5182, 0.9537, 0.4935, 0.9581, 0.4917, 0.1339, 0.955, 0.1221, 0.9469, 0.1173, 0.927, 0.129, 0.9351, 0.9363, 0.1737, 0.9472, 0.1664, 0.9428, 0.1912, 0.9309, 0.1991, 0.9618, 0.5186, 0.9583, 0.5164, 0.9581, 0.4917, 0.9617, 0.494, 0.9038, 0.4401, 0.9016, 0.4401, 0.9016, 0.434, 0.9038, 0.434, 0.1339, 0.9085, 0.1328, 0.9103, 0.1274, 0.9065, 0.1285, 0.9048, 0.129, 0.9351, 0.1173, 0.927, 0.1274, 0.9065, 0.1328, 0.9103, 0.9581, 0.4917, 0.9537, 0.4935, 0.9582, 0.4622, 0.9602, 0.4614, 0.2415, 0.8304, 0.2447, 0.8276, 0.2483, 0.8562, 0.2468, 0.8575, 0.9309, 0.1991, 0.9428, 0.1912, 0.9472, 0.2224, 0.9417, 0.226, 0.2147, 0.8165, 0.2159, 0.8208, 0.2025, 0.8329, 0.202, 0.8312, 0.9594, 0.7259, 0.955, 0.7242, 0.9537, 0.7024, 0.9554, 0.7031, 0.272, 0.9142, 0.2826, 0.9062, 0.2802, 0.9298, 0.2696, 0.9378, 0.2307, 0.7998, 0.2319, 0.8041, 0.2159, 0.8208, 0.2147, 0.8165, 0.2319, 0.8041, 0.2364, 0.8057, 0.2203, 0.8224, 0.2159, 0.8208, 0.955, 0.7481, 0.9516, 0.7505, 0.9516, 0.7266, 0.955, 0.7242, 0.3161, 0.7911, 0.3143, 0.7912, 0.3143, 0.7856, 0.3161, 0.7855, 0.3143, 0.7912, 0.3129, 0.791, 0.3129, 0.7854, 0.3143, 0.7856, 0.2696, 0.9378, 0.2802, 0.9298, 0.2826, 0.9528, 0.2784, 0.9559, 0.2159, 0.8208, 0.2203, 0.8224, 0.2042, 0.8335, 0.2025, 0.8329, 0.9511, 0.112, 0.9399, 0.1032, 0.9497, 0.08606, 0.9541, 0.08951, 0.955, 0.7242, 0.9516, 0.7266, 0.9523, 0.7034, 0.9537, 0.7024, 0.0, 0.0, 0.0, 0.0, 0.0, 0.0, 0.0, 0.0, 0.0, 0.0, 0.0, 0.0, 0.0, 0.0, 0.0, 0.0, 0.9149, 0.2724, 0.9133, 0.2593, 0.9254, 0.2447, 0.9276, 0.2588, 0.987, 0.9067, 0.9911, 0.9072, 0.9911, 0.9284, 0.987, 0.9279, 0.9869, 0.6135, 0.9893, 0.6173, 0.9893, 0.6374, 0.9859, 0.6341, 0.9196, 0.2717, 0.9149, 0.2724, 0.9276, 0.2588, 0.9323, 0.2581, 0.9693, 0.9391, 0.9651, 0.9414, 0.9679, 0.9117, 0.9693, 0.911, 0.9651, 0.9414, 0.9582, 0.9289, 0.9655, 0.9075, 0.9679, 0.9117, 0.0, 0.0, 0.0, 0.0, 0.0, 0.0, 0.0, 0.0, 0.0, 0.0, 0.0, 0.0, 0.0, 0.0, 0.0, 0.0, 0.0, 0.0, 0.0, 0.0, 0.0, 0.0, 0.0, 0.0, 0.0, 0.0, 0.0, 0.0, 0.0, 0.0, 0.0, 0.0, 0.9328, 0.5888, 0.9335, 0.5899, 0.9297, 0.5931, 0.9291, 0.592, 0.9693, 0.911, 0.9679, 0.9117, 0.9655, 0.9075, 0.9669, 0.9067, 0.9775, 0.2447, 0.9816, 0.2449, 0.9816, 0.2709, 0.9802, 0.2709, 0.9831, 0.5754, 0.9795, 0.5723, 0.9818, 0.5494, 0.9831, 0.5505, 0.9226, 0.5669, 0.9335, 0.5576, 0.9328, 0.5888, 0.9291, 0.592, 0.9795, 0.4633, 0.9836, 0.4614, 0.9836, 0.4871, 0.9822, 0.4877, 0.3163, 0.563, 0.3129, 0.4941, 0.3264, 0.4939, 0.3258, 0.5632, 0.9298, 0.4736, 0.9293, 0.5399, 0.9226, 0.5399, 0.925, 0.4736, 0.9275, 0.9244, 0.9241, 0.8541, 0.9305, 0.8535, 0.932, 0.924, 0.9355, 0.9244, 0.9355, 0.8541, 0.9405, 0.8546, 0.9391, 0.9248, 0.8571, 0.952, 0.8473, 0.9454, 0.8473, 0.932, 0.8522, 0.9286, 0.8571, 0.9251, 0.862, 0.9284, 0.8668, 0.9317, 0.8668, 0.9385, 0.8668, 0.9452, 0.862, 0.9486, 0.8657, 0.273, 0.8745, 0.3419, 0.8676, 0.3447, 0.8609, 0.2753, 0.8704, 0.2724, 0.8811, 0.3409, 0.8745, 0.3419, 0.8657, 0.273, 0.8704, 0.2724, 0.8657, 0.273, 0.8652, 0.2621, 0.8688, 0.2593, 0.3122, 0.8219, 0.3148, 0.8319, 0.3117, 0.8352, 0.3084, 0.8383, 0.304, 0.8368, 0.2995, 0.8352, 0.2983, 0.8308, 0.2971, 0.8264, 0.3004, 0.8234, 0.3035, 0.82, 0.3163, 0.563, 0.3258, 0.5632, 0.3264, 0.5739, 0.3174, 0.568, 0.05697, 0.9597, 0.05253, 0.958, 0.05253, 0.9341, 0.05697, 0.9358, 0.307, 0.8156, 0.3159, 0.8186, 0.3122, 0.8219, 0.3035, 0.82, 0.4098, 0.9579, 0.4227, 0.9519, 0.4227, 0.9702, 0.4098, 0.9763, 0.3084, 0.8383, 0.3117, 0.8352, 0.3123, 0.8586, 0.3091, 0.8615, 0.304, 0.8368, 0.3084, 0.8383, 0.3091, 0.8615, 0.3046, 0.8599, 0.923, 0.9248, 0.9177, 0.8546, 0.9241, 0.8541, 0.9275, 0.9244, 0.9346, 0.4736, 0.9298, 0.4736, 0.9295, 0.4614, 0.9335, 0.4634, 0.9346, 0.4736, 0.9361, 0.5399, 0.9293, 0.5399, 0.9298, 0.4736, 0.1658, 0.955, 0.1545, 0.9463, 0.1515, 0.9219, 0.1628, 0.9307, 0.932, 0.924, 0.9305, 0.8535, 0.9355, 0.8541, 0.9355, 0.9244, 0.2971, 0.8264, 0.2983, 0.8308, 0.2769, 0.8325, 0.2758, 0.8281, 0.8751, 0.2717, 0.8878, 0.3399, 0.8811, 0.3409, 0.8704, 0.2724, 0.9617, 0.5689, 0.9581, 0.5666, 0.9602, 0.5363, 0.9618, 0.5373, 0.3046, 0.8599, 0.3091, 0.8615, 0.3144, 0.8885, 0.3124, 0.8878, 0.9583, 0.5913, 0.9539, 0.5931, 0.9537, 0.5684, 0.9581, 0.5666, 0.9339, 0.7527, 0.9222, 0.7445, 0.9173, 0.7246, 0.9291, 0.7327, 0.9453, 0.0161, 0.9561, 0.008832, 0.9518, 0.03367, 0.9399, 0.04149, 0.9618, 0.5935, 0.9583, 0.5913, 0.9581, 0.5666, 0.9617, 0.5689, 0.8818, 0.434, 0.8839, 0.434, 0.8839, 0.4401, 0.8818, 0.4401, 0.9339, 0.7061, 0.9328, 0.7079, 0.9275, 0.7042, 0.9286, 0.7024, 0.9291, 0.7327, 0.9173, 0.7246, 0.9275, 0.7042, 0.9328, 0.7079, 0.9581, 0.5666, 0.9537, 0.5684, 0.9582, 0.5371, 0.9602, 0.5363, 0.3091, 0.8615, 0.3123, 0.8586, 0.3159, 0.8872, 0.3144, 0.8885, 0.9399, 0.04149, 0.9518, 0.03367, 0.9561, 0.06481, 0.9507, 0.06839, 0.2823, 0.8475, 0.2835, 0.8519, 0.2701, 0.864, 0.2696, 0.8623, 0.05697, 0.9358, 0.05253, 0.9341, 0.05117, 0.9123, 0.05292, 0.913, 0.3026, 0.9142, 0.3131, 0.9062, 0.3108, 0.9298, 0.3002, 0.9378, 0.2983, 0.8308, 0.2995, 0.8352, 0.2835, 0.8519, 0.2823, 0.8475, 0.2995, 0.8352, 0.304, 0.8368, 0.2879, 0.8535, 0.2835, 0.8519, 0.05253, 0.958, 0.04911, 0.9604, 0.04911, 0.9365, 0.05253, 0.9341, 0.8609, 0.4341, 0.8627, 0.434, 0.8627, 0.4396, 0.8609, 0.4397, 0.8627, 0.434, 0.8641, 0.4342, 0.8641, 0.4398, 0.8627, 0.4396, 0.3002, 0.9378, 0.3108, 0.9298, 0.3131, 0.9528, 0.309, 0.9559, 0.2835, 0.8519, 0.2879, 0.8535, 0.2718, 0.8646, 0.2701, 0.864, 0.1628, 0.9307, 0.1515, 0.9219, 0.1614, 0.9048, 0.1658, 0.9082, 0.05253, 0.9341, 0.04911, 0.9365, 0.04983, 0.9132, 0.05117, 0.9123, 0.0, 0.0, 0.0, 0.0, 0.0, 0.0, 0.0, 0.0, 0.0, 0.0, 0.0, 0.0, 0.0, 0.0, 0.0, 0.0, 0.8704, 0.2724, 0.8688, 0.2593, 0.8809, 0.2447, 0.8831, 0.2588, 0.9867, 0.8535, 0.9908, 0.8541, 0.9908, 0.8753, 0.9867, 0.8747, 0.9869, 0.6551, 0.9893, 0.6589, 0.9893, 0.679, 0.9859, 0.6756, 0.8751, 0.2717, 0.8704, 0.2724, 0.8831, 0.2588, 0.8878, 0.2581, 0.9759, 0.1988, 0.9718, 0.2011, 0.9745, 0.1715, 0.9759, 0.1707, 0.9718, 0.2011, 0.9648, 0.1887, 0.9721, 0.1672, 0.9745, 0.1715, 0.0, 0.0, 0.0, 0.0, 0.0, 0.0, 0.0, 0.0, 0.0, 0.0, 0.0, 0.0, 0.0, 0.0, 0.0, 0.0, 0.0, 0.0, 0.0, 0.0, 0.0, 0.0, 0.0, 0.0, 0.0, 0.0, 0.0, 0.0, 0.0, 0.0, 0.0, 0.0, 0.9684, 0.8848, 0.969, 0.8858, 0.9653, 0.889, 0.9646, 0.888, 0.9759, 0.1707, 0.9745, 0.1715, 0.9721, 0.1672, 0.9735, 0.1664, 0.9775, 0.2886, 0.9816, 0.2888, 0.9816, 0.3149, 0.9802, 0.3148, 0.9866, 0.9851, 0.983, 0.982, 0.9854, 0.9591, 0.9866, 0.9601, 0.9582, 0.8628, 0.969, 0.8535, 0.9684, 0.8848, 0.9646, 0.888, 0.9795, 0.5073, 0.9836, 0.5054, 0.9836, 0.5311, 0.9822, 0.5317, 0.8836, 0.8896, 0.9001, 0.893, 0.8809, 0.906, 0.9537, 0.8032, 0.9561, 0.823, 0.9371, 0.814, 0.8836, 0.8896, 0.8809, 0.906, 0.8637, 0.8935, 0.8836, 0.8896, 0.8637, 0.8935, 0.8723, 0.8729, 0.8836, 0.8896, 0.8723, 0.8729, 0.8947, 0.8726, 0.9537, 0.8032, 0.9371, 0.814, 0.9371, 0.7913, 0.864, 0.6624, 0.8618, 0.6423, 0.8818, 0.6537, 0.8783, 0.1771, 0.8933, 0.1665, 0.8966, 0.1852, 0.8619, 0.8572, 0.851, 0.8744, 0.8475, 0.856, 0.8978, 0.5122, 0.8789, 0.5198, 0.8845, 0.4995, 0.9537, 0.8032, 0.9371, 0.7913, 0.9561, 0.7862, 0.864, 0.6624, 0.8818, 0.6537, 0.8797, 0.6737, 0.8783, 0.1771, 0.8966, 0.1852, 0.8766, 0.1968, 0.8604, 0.5198, 0.8473, 0.5047, 0.8625, 0.504, 0.8978, 0.5122, 0.8845, 0.4995, 0.905, 0.493, 0.6934, 0.9224, 0.6824, 0.9052, 0.705, 0.9064, 0.7291, 0.9228, 0.7131, 0.9258, 0.726, 0.9066, 0.8783, 0.2165, 0.8966, 0.2084, 0.8933, 0.227, 0.87, 0.4852, 0.853, 0.4844, 0.8691, 0.4679, 0.6767, 0.8877, 0.6875, 0.8724, 0.6952, 0.886, 0.6952, 0.886, 0.7101, 0.8736, 0.7153, 0.8896, 0.8896, 0.4614, 0.8886, 0.4772, 0.8691, 0.4679, 0.8886, 0.4772, 0.87, 0.4852, 0.8691, 0.4679, 0.7101, 0.8736, 0.7291, 0.8864, 0.7153, 0.8896, 0.8691, 0.4679, 0.853, 0.4844, 0.8539, 0.4687, 0.8712, 0.227, 0.8783, 0.2165, 0.8933, 0.227, 0.7291, 0.8864, 0.726, 0.9066, 0.7153, 0.8896, 0.8933, 0.227, 0.8966, 0.2084, 0.9132, 0.2154, 0.8966, 0.2084, 0.9123, 0.1968, 0.9132, 0.2154, 0.726, 0.9066, 0.705, 0.9064, 0.7153, 0.8896, 0.726, 0.9066, 0.7131, 0.9258, 0.705, 0.9064, 0.7131, 0.9258, 0.6934, 0.9224, 0.705, 0.9064, 0.705, 0.9064, 0.6952, 0.886, 0.7153, 0.8896, 0.705, 0.9064, 0.6824, 0.9052, 0.6952, 0.886, 0.6824, 0.9052, 0.6767, 0.8877, 0.6952, 0.886, 0.905, 0.493, 0.8886, 0.4772, 0.9048, 0.4742, 0.905, 0.493, 0.8845, 0.4995, 0.8886, 0.4772, 0.8845, 0.4995, 0.87, 0.4852, 0.8886, 0.4772, 0.8625, 0.504, 0.853, 0.4844, 0.87, 0.4852, 0.8625, 0.504, 0.8473, 0.5047, 0.853, 0.4844, 0.8609, 0.2083, 0.8783, 0.2165, 0.8712, 0.227, 0.8766, 0.1968, 0.8966, 0.2084, 0.8783, 0.2165, 0.8766, 0.1968, 0.8966, 0.1852, 0.8966, 0.2084, 0.8966, 0.1852, 0.9123, 0.1968, 0.8966, 0.2084, 0.8797, 0.6737, 0.8997, 0.6622, 0.8944, 0.6767, 0.8797, 0.6737, 0.8818, 0.6537, 0.8997, 0.6622, 0.8818, 0.6537, 0.898, 0.6427, 0.8997, 0.6622, 0.8818, 0.6307, 0.8997, 0.6249, 0.898, 0.6427, 0.8818, 0.6307, 0.8797, 0.6135, 0.8997, 0.6249, 0.9371, 0.7913, 0.9199, 0.7846, 0.9363, 0.7753, 0.8845, 0.4995, 0.8625, 0.504, 0.87, 0.4852, 0.8845, 0.4995, 0.8789, 0.5198, 0.8625, 0.504, 0.8789, 0.5198, 0.8604, 0.5198, 0.8625, 0.504, 0.8609, 0.2083, 0.8766, 0.1968, 0.8783, 0.2165, 0.8609, 0.2083, 0.8609, 0.1852, 0.8766, 0.1968, 0.8609, 0.1852, 0.8783, 0.1771, 0.8766, 0.1968, 0.8966, 0.1852, 0.9132, 0.178, 0.9123, 0.1968, 0.8966, 0.1852, 0.8933, 0.1665, 0.9132, 0.178, 0.8584, 0.6747, 0.864, 0.6624, 0.8797, 0.6737, 0.8818, 0.6537, 0.8818, 0.6307, 0.898, 0.6427, 0.8818, 0.6537, 0.8618, 0.6423, 0.8818, 0.6307, 0.8618, 0.6423, 0.864, 0.6233, 0.8818, 0.6307, 0.9371, 0.7913, 0.9173, 0.8031, 0.9199, 0.7846, 0.9371, 0.7913, 0.9371, 0.814, 0.9173, 0.8031, 0.9371, 0.814, 0.9199, 0.8233, 0.9173, 0.8031, 0.8947, 0.8726, 0.882, 0.8535, 0.9001, 0.8567, 0.8947, 0.8726, 0.8723, 0.8729, 0.882, 0.8535, 0.8723, 0.8729, 0.8619, 0.8572, 0.882, 0.8535, 0.8723, 0.8729, 0.851, 0.8744, 0.8619, 0.8572, 0.8723, 0.8729, 0.8637, 0.8935, 0.851, 0.8744, 0.8637, 0.8935, 0.8473, 0.8922, 0.851, 0.8744, 0.8712, 0.1664, 0.8933, 0.1665, 0.8783, 0.1771, 0.8637, 0.8935, 0.8809, 0.906, 0.8596, 0.9075, 0.8473, 0.6552, 0.864, 0.6624, 0.8584, 0.6747, 0.9371, 0.814, 0.9363, 0.8349, 0.9199, 0.8233, 0.9371, 0.814, 0.9561, 0.823, 0.9363, 0.8349, 0.9001, 0.893, 0.8836, 0.8896, 0.8947, 0.8726, 0.8473, 0.6552, 0.8618, 0.6423, 0.864, 0.6624, 0.8473, 0.6552, 0.8473, 0.6322, 0.8618, 0.6423, 0.8473, 0.6322, 0.864, 0.6233, 0.8618, 0.6423, 0.8972, 0.3985, 0.9137, 0.4019, 0.8945, 0.4148, 0.2384, 0.9031, 0.2409, 0.9229, 0.2219, 0.9139, 0.8972, 0.3985, 0.8945, 0.4148, 0.8773, 0.4024, 0.8972, 0.3985, 0.8773, 0.4024, 0.8859, 0.3818, 0.8972, 0.3985, 0.8859, 0.3818, 0.9083, 0.3815, 0.2384, 0.9031, 0.2219, 0.9139, 0.2219, 0.8911, 0.8831, 0.7087, 0.8852, 0.7288, 0.8652, 0.7174, 0.8647, 0.786, 0.8797, 0.7753, 0.883, 0.7941, 0.8755, 0.366, 0.8646, 0.3833, 0.8611, 0.3648, 0.8978, 0.5882, 0.8789, 0.5958, 0.8845, 0.5755, 0.2384, 0.9031, 0.2219, 0.8911, 0.2409, 0.8861, 0.8831, 0.7087, 0.8652, 0.7174, 0.8673, 0.6974, 0.8647, 0.786, 0.883, 0.7941, 0.863, 0.8057, 0.8604, 0.5958, 0.8473, 0.5808, 0.8625, 0.58, 0.8978, 0.5882, 0.8845, 0.5755, 0.905, 0.5691, 0.6234, 0.9224, 0.6123, 0.9052, 0.6349, 0.9064, 0.6591, 0.9228, 0.6431, 0.9258, 0.6559, 0.9066, 0.8647, 0.8253, 0.883, 0.8172, 0.8797, 0.8359, 0.87, 0.5613, 0.853, 0.5605, 0.8691, 0.5439, 0.6067, 0.8877, 0.6174, 0.8724, 0.6251, 0.886, 0.6251, 0.886, 0.6401, 0.8736, 0.6452, 0.8896, 0.8896, 0.5375, 0.8886, 0.5532, 0.8691, 0.5439, 0.8886, 0.5532, 0.87, 0.5613, 0.8691, 0.5439, 0.6401, 0.8736, 0.6591, 0.8864, 0.6452, 0.8896, 0.8691, 0.5439, 0.853, 0.5605, 0.8539, 0.5447, 0.8576, 0.8358, 0.8647, 0.8253, 0.8797, 0.8359, 0.6591, 0.8864, 0.6559, 0.9066, 0.6452, 0.8896, 0.8797, 0.8359, 0.883, 0.8172, 0.8996, 0.8243, 0.883, 0.8172, 0.8987, 0.8056, 0.8996, 0.8243, 0.6559, 0.9066, 0.6349, 0.9064, 0.6452, 0.8896, 0.6559, 0.9066, 0.6431, 0.9258, 0.6349, 0.9064, 0.6431, 0.9258, 0.6234, 0.9224, 0.6349, 0.9064, 0.6349, 0.9064, 0.6251, 0.886, 0.6452, 0.8896, 0.6349, 0.9064, 0.6123, 0.9052, 0.6251, 0.886, 0.6123, 0.9052, 0.6067, 0.8877, 0.6251, 0.886, 0.905, 0.5691, 0.8886, 0.5532, 0.9048, 0.5503, 0.905, 0.5691, 0.8845, 0.5755, 0.8886, 0.5532, 0.8845, 0.5755, 0.87, 0.5613, 0.8886, 0.5532, 0.8625, 0.58, 0.853, 0.5605, 0.87, 0.5613, 0.8625, 0.58, 0.8473, 0.5808, 0.853, 0.5605, 0.8473, 0.8172, 0.8647, 0.8253, 0.8576, 0.8358, 0.863, 0.8057, 0.883, 0.8172, 0.8647, 0.8253, 0.863, 0.8057, 0.883, 0.7941, 0.883, 0.8172, 0.883, 0.7941, 0.8987, 0.8056, 0.883, 0.8172, 0.8673, 0.6974, 0.8473, 0.709, 0.8526, 0.6944, 0.8673, 0.6974, 0.8652, 0.7174, 0.8473, 0.709, 0.8652, 0.7174, 0.849, 0.7284, 0.8473, 0.709, 0.8652, 0.7404, 0.8473, 0.7462, 0.849, 0.7284, 0.8652, 0.7404, 0.8673, 0.7576, 0.8473, 0.7462, 0.2219, 0.8911, 0.2047, 0.8845, 0.221, 0.8751, 0.8845, 0.5755, 0.8625, 0.58, 0.87, 0.5613, 0.8845, 0.5755, 0.8789, 0.5958, 0.8625, 0.58, 0.8789, 0.5958, 0.8604, 0.5958, 0.8625, 0.58, 0.8473, 0.8172, 0.863, 0.8057, 0.8647, 0.8253, 0.8473, 0.8172, 0.8473, 0.794, 0.863, 0.8057, 0.8473, 0.794, 0.8647, 0.786, 0.863, 0.8057, 0.883, 0.7941, 0.8996, 0.7869, 0.8987, 0.8056, 0.883, 0.7941, 0.8797, 0.7753, 0.8996, 0.7869, 0.8886, 0.6965, 0.8831, 0.7087, 0.8673, 0.6974, 0.8652, 0.7174, 0.8652, 0.7404, 0.849, 0.7284, 0.8652, 0.7174, 0.8852, 0.7288, 0.8652, 0.7404, 0.8852, 0.7288, 0.8831, 0.7479, 0.8652, 0.7404, 0.2219, 0.8911, 0.202, 0.9029, 0.2047, 0.8845, 0.2219, 0.8911, 0.2219, 0.9139, 0.202, 0.9029, 0.2219, 0.9139, 0.2047, 0.9232, 0.202, 0.9029, 0.9083, 0.3815, 0.8956, 0.3624, 0.9137, 0.3655, 0.9083, 0.3815, 0.8859, 0.3818, 0.8956, 0.3624, 0.8859, 0.3818, 0.8755, 0.366, 0.8956, 0.3624, 0.8859, 0.3818, 0.8646, 0.3833, 0.8755, 0.366, 0.8859, 0.3818, 0.8773, 0.4024, 0.8646, 0.3833, 0.8773, 0.4024, 0.8609, 0.401, 0.8646, 0.3833, 0.8576, 0.7753, 0.8797, 0.7753, 0.8647, 0.786, 0.8773, 0.4024, 0.8945, 0.4148, 0.8732, 0.4163, 0.8997, 0.7159, 0.8831, 0.7087, 0.8886, 0.6965, 0.2219, 0.9139, 0.221, 0.9347, 0.2047, 0.9232, 0.2219, 0.9139, 0.2409, 0.9229, 0.221, 0.9347, 0.9137, 0.4019, 0.8972, 0.3985, 0.9083, 0.3815, 0.8997, 0.7159, 0.8852, 0.7288, 0.8831, 0.7087, 0.8997, 0.7159, 0.8997, 0.7389, 0.8852, 0.7288, 0.8997, 0.7389, 0.8831, 0.7479, 0.8852, 0.7288, 0.09031, 0.9279, 0.09745, 0.9294, 0.08916, 0.935, 0.6628, 0.9556, 0.6638, 0.9642, 0.6556, 0.9603, 0.09031, 0.9279, 0.08916, 0.935, 0.08172, 0.9296, 0.09031, 0.9279, 0.08172, 0.9296, 0.08542, 0.9207, 0.09031, 0.9279, 0.08542, 0.9207, 0.09514, 0.9206, 0.6628, 0.9556, 0.6556, 0.9603, 0.6556, 0.9504, 0.5205, 0.9151, 0.5214, 0.9238, 0.5128, 0.9189, 0.01634, 0.9169, 0.02281, 0.9123, 0.02425, 0.9205, 0.08091, 0.9139, 0.07619, 0.9213, 0.07469, 0.9134, 0.4316, 0.9309, 0.4234, 0.9342, 0.4259, 0.9254, 0.6628, 0.9556, 0.6556, 0.9504, 0.6638, 0.9482, 0.5205, 0.9151, 0.5128, 0.9189, 0.5137, 0.9102, 0.01634, 0.9169, 0.02425, 0.9205, 0.01561, 0.9255, 0.4154, 0.9342, 0.4098, 0.9277, 0.4164, 0.9273, 0.4316, 0.9309, 0.4259, 0.9254, 0.4347, 0.9226, 0.6139, 0.9651, 0.6091, 0.9577, 0.6189, 0.9582, 0.6294, 0.9653, 0.6225, 0.9666, 0.628, 0.9583, 0.01634, 0.934, 0.02425, 0.9305, 0.02281, 0.9385, 0.4196, 0.9192, 0.4123, 0.9189, 0.4192, 0.9117, 0.6067, 0.9501, 0.6113, 0.9435, 0.6147, 0.9494, 0.6147, 0.9494, 0.6211, 0.944, 0.6234, 0.951, 0.4281, 0.9089, 0.4277, 0.9158, 0.4192, 0.9117, 0.4277, 0.9158, 0.4196, 0.9192, 0.4192, 0.9117, 0.6211, 0.944, 0.6294, 0.9495, 0.6234, 0.951, 0.4192, 0.9117, 0.4123, 0.9189, 0.4127, 0.9121, 0.01328, 0.9385, 0.01634, 0.934, 0.02281, 0.9385, 0.6294, 0.9495, 0.628, 0.9583, 0.6234, 0.951, 0.02281, 0.9385, 0.02425, 0.9305, 0.03146, 0.9335, 0.02425, 0.9305, 0.03105, 0.9254, 0.03146, 0.9335, 0.628, 0.9583, 0.6189, 0.9582, 0.6234, 0.951, 0.628, 0.9583, 0.6225, 0.9666, 0.6189, 0.9582, 0.6225, 0.9666, 0.6139, 0.9651, 0.6189, 0.9582, 0.6189, 0.9582, 0.6147, 0.9494, 0.6234, 0.951, 0.6189, 0.9582, 0.6091, 0.9577, 0.6147, 0.9494, 0.6091, 0.9577, 0.6067, 0.9501, 0.6147, 0.9494, 0.4347, 0.9226, 0.4277, 0.9158, 0.4347, 0.9145, 0.4347, 0.9226, 0.4259, 0.9254, 0.4277, 0.9158, 0.4259, 0.9254, 0.4196, 0.9192, 0.4277, 0.9158, 0.4164, 0.9273, 0.4123, 0.9189, 0.4196, 0.9192, 0.4164, 0.9273, 0.4098, 0.9277, 0.4123, 0.9189, 0.008825, 0.9304, 0.01634, 0.934, 0.01328, 0.9385, 0.01561, 0.9255, 0.02425, 0.9305, 0.01634, 0.934, 0.01561, 0.9255, 0.02425, 0.9205, 0.02425, 0.9305, 0.02425, 0.9205, 0.03105, 0.9254, 0.02425, 0.9305, 0.5137, 0.9102, 0.505, 0.9152, 0.5073, 0.9089, 0.5137, 0.9102, 0.5128, 0.9189, 0.505, 0.9152, 0.5128, 0.9189, 0.5057, 0.9236, 0.505, 0.9152, 0.5128, 0.9288, 0.505, 0.9313, 0.5057, 0.9236, 0.5128, 0.9288, 0.5137, 0.9363, 0.505, 0.9313, 0.6556, 0.9504, 0.6482, 0.9476, 0.6552, 0.9435, 0.4259, 0.9254, 0.4164, 0.9273, 0.4196, 0.9192, 0.4259, 0.9254, 0.4234, 0.9342, 0.4164, 0.9273, 0.4234, 0.9342, 0.4154, 0.9342, 0.4164, 0.9273, 0.008825, 0.9304, 0.01561, 0.9255, 0.01634, 0.934, 0.008825, 0.9304, 0.008825, 0.9204, 0.01561, 0.9255, 0.008825, 0.9204, 0.01634, 0.9169, 0.01561, 0.9255, 0.02425, 0.9205, 0.03146, 0.9173, 0.03105, 0.9254, 0.02425, 0.9205, 0.02281, 0.9123, 0.03146, 0.9173, 0.5229, 0.9098, 0.5205, 0.9151, 0.5137, 0.9102, 0.5128, 0.9189, 0.5128, 0.9288, 0.5057, 0.9236, 0.5128, 0.9189, 0.5214, 0.9238, 0.5128, 0.9288, 0.5214, 0.9238, 0.5205, 0.9321, 0.5128, 0.9288, 0.6556, 0.9504, 0.647, 0.9555, 0.6482, 0.9476, 0.6556, 0.9504, 0.6556, 0.9603, 0.647, 0.9555, 0.6556, 0.9603, 0.6482, 0.9643, 0.647, 0.9555, 0.09514, 0.9206, 0.08961, 0.9123, 0.09745, 0.9137, 0.09514, 0.9206, 0.08542, 0.9207, 0.08961, 0.9123, 0.08542, 0.9207, 0.08091, 0.9139, 0.08961, 0.9123, 0.08542, 0.9207, 0.07619, 0.9213, 0.08091, 0.9139, 0.08542, 0.9207, 0.08172, 0.9296, 0.07619, 0.9213, 0.08172, 0.9296, 0.07462, 0.929, 0.07619, 0.9213, 0.01328, 0.9123, 0.02281, 0.9123, 0.01634, 0.9169, 0.08172, 0.9296, 0.08916, 0.935, 0.07994, 0.9356, 0.5277, 0.9182, 0.5205, 0.9151, 0.5229, 0.9098, 0.6556, 0.9603, 0.6552, 0.9693, 0.6482, 0.9643, 0.6556, 0.9603, 0.6638, 0.9642, 0.6552, 0.9693, 0.09745, 0.9294, 0.09031, 0.9279, 0.09514, 0.9206, 0.5277, 0.9182, 0.5214, 0.9238, 0.5205, 0.9151, 0.5277, 0.9182, 0.5277, 0.9282, 0.5214, 0.9238, 0.5277, 0.9282, 0.5205, 0.9321, 0.5214, 0.9238, 0.8371, 0.2972, 0.8226, 0.2972, 0.8347, 0.1664, 0.8363, 0.1664, 0.2948, 0.7042, 0.2813, 0.7022, 0.2818, 0.6384, 0.2953, 0.6404, 0.6905, 0.3606, 0.703, 0.2512, 0.7144, 0.2538, 0.7123, 0.3656, 0.7308, 0.1783, 0.7178, 0.1751, 0.7356, 0.009112, 0.737, 0.009463, 0.7275, 0.257, 0.7144, 0.2538, 0.7178, 0.1751, 0.7308, 0.1783, 0.7123, 0.3656, 0.7144, 0.2538, 0.7275, 0.257, 0.737, 0.3717, 0.9696, 0.3375, 0.9708, 0.3368, 0.9719, 0.3377, 0.9719, 0.3393, 0.9708, 0.34, 0.9696, 0.3391, 0.7645, 0.1307, 0.7784, 0.1268, 0.7827, 0.2056, 0.7687, 0.2095, 0.8159, 0.4383, 0.8225, 0.3586, 0.837, 0.3586, 0.8433, 0.4383, 0.837, 0.3586, 0.8225, 0.3586, 0.8226, 0.2972, 0.8371, 0.2972, 0.7827, 0.2056, 0.7917, 0.2038, 0.7982, 0.3736, 0.7973, 0.3738, 0.7982, 0.008832, 0.7874, 0.125, 0.7784, 0.1268, 0.7811, 0.01233, 0.7784, 0.1268, 0.7874, 0.125, 0.7917, 0.2038, 0.7827, 0.2056, 0.2696, 0.7941, 0.2813, 0.7022, 0.2948, 0.7042, 0.2953, 0.7979, 0.7811, 0.01233, 0.7784, 0.1268, 0.7645, 0.1307, 0.7547, 0.01963, 0.7687, 0.2095, 0.7827, 0.2056, 0.7973, 0.3738, 0.7958, 0.3742, 0.7144, 0.2538, 0.703, 0.2512, 0.7063, 0.1725, 0.7178, 0.1751, 0.7468, 0.9145, 0.7468, 0.8869, 0.7702, 0.8724, 0.7935, 0.8857, 0.7935, 0.9134, 0.7702, 0.9278, 0.7178, 0.1751, 0.7063, 0.1725, 0.7344, 0.008832, 0.7356, 0.009112, 0.2953, 0.6404, 0.2818, 0.6384, 0.2917, 0.4939, 0.2932, 0.4941])
me_icosphere_001.materials.append(mat_material_001)
me_icosphere_001.use_remesh_preserve_volume = False
me_icosphere_001.use_remesh_preserve_attributes = False
me_icosphere_001.use_mirror_vertex_groups = False
me_icosphere_001.use_paint_bone_selection = False
me_icosphere_001.use_paint_mask = True
me_icosphere_001.update()

# ---- objects
ob_icosphere = bpy.data.objects.new('Icosphere', me_icosphere_001)

# ---- transforms, parenting, visibility, modifiers, constraints
ob_icosphere.location = (0.0, 0.0, 0.0)
ob_icosphere.lineart.crease_threshold = 0.0

# ---- collection membership
col_collection_1.objects.link(ob_icosphere)

# ---- scene / render settings (as saved in the file)
scene.frame_start = 1; scene.frame_end = 250; scene.frame_set(1)
scene.render.engine = 'BLENDER_EEVEE_NEXT'
scene.render.resolution_percentage = 50
scene.render.dither_intensity = 0.0
scene.cycles.use_denoising = False
scene.cycles.samples = 10
scene.cycles.sampling_pattern = 'TABULATED_SOBOL'
scene.cycles.light_sampling_threshold = 0.0
scene.cycles.use_adaptive_sampling = False
scene.cycles.use_light_tree = False
scene.cycles.blur_glossy = 0.0
scene.cycles.pixel_filter_type = 'GAUSSIAN'
scene.cycles.sample_clamp_indirect = 0.0
scene.view_settings.view_transform = 'Standard'
bpy.context.view_layer.update()

# ---- added for rendering (the .blend has no active camera and no usable light): camera, sun
cam_auto = bpy.data.cameras.new('AutoCamera')
cam_auto.lens = 50.0
cam_auto.sensor_width = 36.0
cam_auto.clip_end = 1000.0
ob_auto_camera = bpy.data.objects.new('AutoCamera', cam_auto)
scene.collection.objects.link(ob_auto_camera)
ob_auto_camera.location = (3.1764, -3.25477, 3.13693)
ob_auto_camera.rotation_euler = (1.09748, -7.21219e-08, 0.694738)
scene.camera = ob_auto_camera
light_auto_sun = bpy.data.lights.new('AutoSun', 'SUN')
light_auto_sun.energy = 3.0
light_auto_sun.angle = 0.0523599
ob_auto_sun = bpy.data.objects.new('AutoSun', light_auto_sun)
scene.collection.objects.link(ob_auto_sun)
ob_auto_sun.rotation_euler = (0.872665, 0.174533, 0.523599)
bpy.context.view_layer.update()
